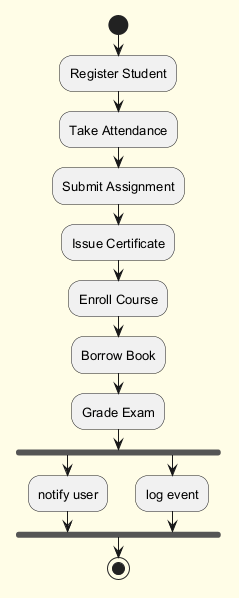

The diagram above was rendered by PlantUML. Its source (embedded in the PNG):
@startuml
skinparam backgroundColor #FFFDE7
skinparam classBackgroundColor #FFF9C4
skinparam classBorderColor #F57F17
skinparam defaultFontSize 13
start
:Register Student;
:Take Attendance;
:Submit Assignment;
:Issue Certificate;
:Enroll Course;
:Borrow Book;
:Grade Exam;
fork
:notify user;
fork again
:log event;
end fork
stop
@enduml